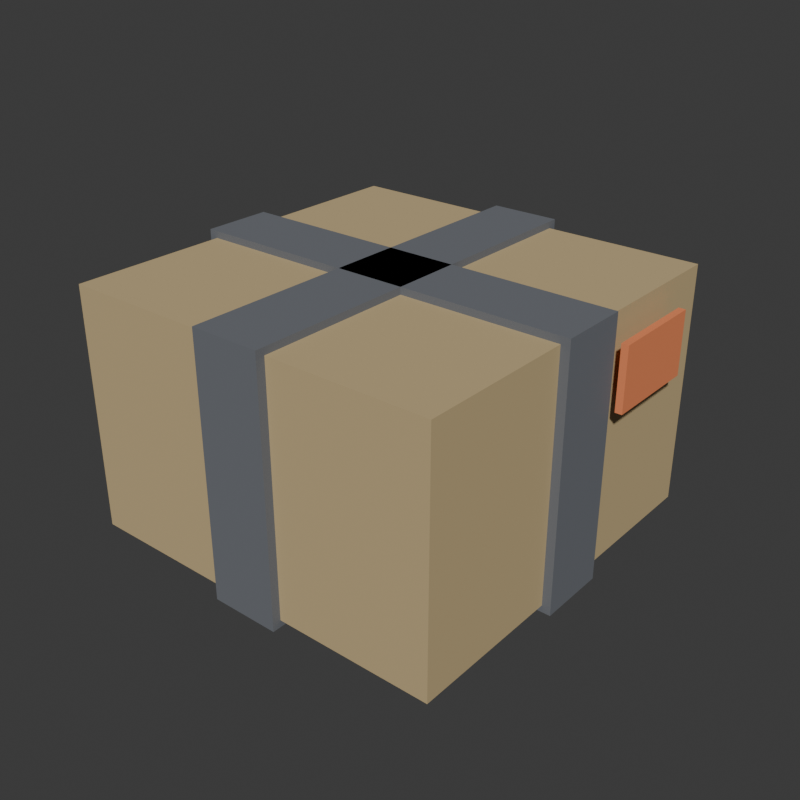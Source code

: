 # Source: payload.blend  (saved by Blender 5.1.30; exported with 4.5.12 LTS)
import bpy
from mathutils import Matrix  # noqa: F401  (used for matrix-valued properties, if any)

bpy.ops.wm.read_factory_settings(use_empty=True)
scene = bpy.context.scene
scene.name = 'Scene'

# ---- collections
col_collection = bpy.data.collections.new('Collection'); scene.collection.children.link(col_collection)

# ---- materials (node trees are filled in below, after node groups)
mat_payload_crate = bpy.data.materials.new('payload_crate')
mat_payload_strap = bpy.data.materials.new('payload_strap')
mat_payload_tag = bpy.data.materials.new('payload_tag')

# ---- material node trees
mat_payload_crate.use_nodes = True; mat_payload_crate.node_tree.nodes.clear()
_N = mat_payload_crate.node_tree.nodes; _L = mat_payload_crate.node_tree.links
n0 = _N.new('ShaderNodeBsdfPrincipled'); n0.name = 'Principled BSDF'; n0.location = (-200, 100)
n0.inputs[0].default_value = (0.55, 0.42, 0.22, 1.0)
n0.inputs[2].default_value = 0.9
n1 = _N.new('ShaderNodeOutputMaterial'); n1.name = 'Material Output'; n1.location = (200, 100)
_L.new(n0.outputs[0], n1.inputs[0])
n1.is_active_output = True
mat_payload_strap.use_nodes = True; mat_payload_strap.node_tree.nodes.clear()
_N = mat_payload_strap.node_tree.nodes; _L = mat_payload_strap.node_tree.links
n0 = _N.new('ShaderNodeBsdfPrincipled'); n0.name = 'Principled BSDF'; n0.location = (-200, 100)
n0.inputs[0].default_value = (0.15, 0.16, 0.18, 1.0)
n0.inputs[2].default_value = 0.9
n1 = _N.new('ShaderNodeOutputMaterial'); n1.name = 'Material Output'; n1.location = (200, 100)
_L.new(n0.outputs[0], n1.inputs[0])
n1.is_active_output = True
mat_payload_tag.use_nodes = True; mat_payload_tag.node_tree.nodes.clear()
_N = mat_payload_tag.node_tree.nodes; _L = mat_payload_tag.node_tree.links
n0 = _N.new('ShaderNodeBsdfPrincipled'); n0.name = 'Principled BSDF'; n0.location = (-200, 100)
n0.inputs[0].default_value = (0.85, 0.25, 0.1, 1.0)
n0.inputs[2].default_value = 0.9
n1 = _N.new('ShaderNodeOutputMaterial'); n1.name = 'Material Output'; n1.location = (200, 100)
_L.new(n0.outputs[0], n1.inputs[0])
n1.is_active_output = True

# ---- world
world_world = bpy.data.worlds.new('World'); scene.world = world_world
world_world.use_nodes = True; world_world.node_tree.nodes.clear()
_N = world_world.node_tree.nodes; _L = world_world.node_tree.links
n0 = _N.new('ShaderNodeOutputWorld'); n0.name = 'World Output'; n0.location = (200, 100)
n1 = _N.new('ShaderNodeBackground'); n1.name = 'Background'; n1.location = (-200, 100)
n1.inputs[0].default_value = (0.05088, 0.05088, 0.05088, 1.0)
_L.new(n1.outputs[0], n0.inputs[0])
n0.is_active_output = True
world_world.color = (0.05088, 0.05088, 0.05088)
world_world.sun_shadow_jitter_overblur = 0.0

# ---- meshes
me_cube_001 = bpy.data.meshes.new('Cube.001')
me_cube_001.from_pydata([(-0.11, -0.11, -0.07), (-0.11, -0.11, 0.07), (-0.11, 0.11, -0.07), (-0.11, 0.11, 0.07), (0.11, -0.11, -0.07), (0.11, -0.11, 0.07), (0.11, 0.11, -0.07), (0.11, 0.11, 0.07), (-0.115, -0.02, -0.074), (-0.115, -0.02, 0.074), (-0.115, 0.02, -0.074), (-0.115, 0.02, 0.074), (0.115, -0.02, -0.074), (0.115, -0.02, 0.074), (0.115, 0.02, -0.074), (0.115, 0.02, 0.074), (0.02, -0.115, -0.074), (0.02, -0.115, 0.074), (-0.02, -0.115, -0.074), (-0.02, -0.115, 0.074), (0.02, 0.115, -0.074), (0.02, 0.115, 0.074), (-0.02, 0.115, -0.074), (-0.02, 0.115, 0.074), (0.117, 0.022, 0.022), (0.117, 0.022, 0.058), (0.117, 0.078, 0.022), (0.117, 0.078, 0.058), (0.121, 0.022, 0.022), (0.121, 0.022, 0.058), (0.121, 0.078, 0.022), (0.121, 0.078, 0.058)], [], [(0, 1, 3, 2), (2, 3, 7, 6), (6, 7, 5, 4), (4, 5, 1, 0), (2, 6, 4, 0), (7, 3, 1, 5), (8, 9, 11, 10), (10, 11, 15, 14), (14, 15, 13, 12), (12, 13, 9, 8), (10, 14, 12, 8), (15, 11, 9, 13), (16, 17, 19, 18), (18, 19, 23, 22), (22, 23, 21, 20), (20, 21, 17, 16), (18, 22, 20, 16), (23, 19, 17, 21), (24, 25, 27, 26), (26, 27, 31, 30), (30, 31, 29, 28), (28, 29, 25, 24), (26, 30, 28, 24), (31, 27, 25, 29)])
me_cube_001.polygons.foreach_set('material_index', [0, 0, 0, 0, 0, 0, 1, 1, 1, 1, 1, 1, 1, 1, 1, 1, 1, 1, 2, 2, 2, 2, 2, 2])
_uv = me_cube_001.uv_layers.new(name='UVMap')
_uv.uv.foreach_set('vector', [0.375, 0.0, 0.625, 0.0, 0.625, 0.25, 0.375, 0.25, 0.375, 0.25, 0.625, 0.25, 0.625, 0.5, 0.375, 0.5, 0.375, 0.5, 0.625, 0.5, 0.625, 0.75, 0.375, 0.75, 0.375, 0.75, 0.625, 0.75, 0.625, 1.0, 0.375, 1.0, 0.125, 0.5, 0.375, 0.5, 0.375, 0.75, 0.125, 0.75, 0.625, 0.5, 0.875, 0.5, 0.875, 0.75, 0.625, 0.75, 0.375, 0.0, 0.625, 0.0, 0.625, 0.25, 0.375, 0.25, 0.375, 0.25, 0.625, 0.25, 0.625, 0.5, 0.375, 0.5, 0.375, 0.5, 0.625, 0.5, 0.625, 0.75, 0.375, 0.75, 0.375, 0.75, 0.625, 0.75, 0.625, 1.0, 0.375, 1.0, 0.125, 0.5, 0.375, 0.5, 0.375, 0.75, 0.125, 0.75, 0.625, 0.5, 0.875, 0.5, 0.875, 0.75, 0.625, 0.75, 0.375, 0.0, 0.625, 0.0, 0.625, 0.25, 0.375, 0.25, 0.375, 0.25, 0.625, 0.25, 0.625, 0.5, 0.375, 0.5, 0.375, 0.5, 0.625, 0.5, 0.625, 0.75, 0.375, 0.75, 0.375, 0.75, 0.625, 0.75, 0.625, 1.0, 0.375, 1.0, 0.125, 0.5, 0.375, 0.5, 0.375, 0.75, 0.125, 0.75, 0.625, 0.5, 0.875, 0.5, 0.875, 0.75, 0.625, 0.75, 0.375, 0.0, 0.625, 0.0, 0.625, 0.25, 0.375, 0.25, 0.375, 0.25, 0.625, 0.25, 0.625, 0.5, 0.375, 0.5, 0.375, 0.5, 0.625, 0.5, 0.625, 0.75, 0.375, 0.75, 0.375, 0.75, 0.625, 0.75, 0.625, 1.0, 0.375, 1.0, 0.125, 0.5, 0.375, 0.5, 0.375, 0.75, 0.125, 0.75, 0.625, 0.5, 0.875, 0.5, 0.875, 0.75, 0.625, 0.75])
me_cube_001.materials.append(mat_payload_crate)
me_cube_001.materials.append(mat_payload_strap)
me_cube_001.materials.append(mat_payload_tag)
me_cube_001.update()

# ---- objects
ob_payload = bpy.data.objects.new('payload', me_cube_001)

# ---- transforms, parenting, visibility, modifiers, constraints
ob_payload.location = (0.0, 0.0, 0.0)

# ---- collection membership
col_collection.objects.link(ob_payload)

# ---- scene / render settings (as saved in the file)
scene.frame_start = 1; scene.frame_end = 250; scene.frame_set(1)
scene.render.engine = 'BLENDER_EEVEE_NEXT'
scene.render.resolution_x = 512
scene.render.resolution_y = 512
scene.render.bake_bias = 0.0
scene.render.bake_samples = 0
scene.cycles.sampling_pattern = 'TABULATED_SOBOL'
scene.eevee.use_volume_custom_range = False
bpy.context.view_layer.update()

# ---- added for rendering (the .blend has no active camera and no usable light): camera, sun
cam_auto = bpy.data.cameras.new('AutoCamera')
cam_auto.lens = 50.0
cam_auto.sensor_width = 36.0
cam_auto.clip_end = 1000.0
ob_auto_camera = bpy.data.objects.new('AutoCamera', cam_auto)
scene.collection.objects.link(ob_auto_camera)
ob_auto_camera.location = (0.337235, -0.401083, 0.267388)
ob_auto_camera.rotation_euler = (1.09748, -7.21219e-08, 0.694738)
scene.camera = ob_auto_camera
light_auto_sun = bpy.data.lights.new('AutoSun', 'SUN')
light_auto_sun.energy = 3.0
light_auto_sun.angle = 0.0523599
ob_auto_sun = bpy.data.objects.new('AutoSun', light_auto_sun)
scene.collection.objects.link(ob_auto_sun)
ob_auto_sun.rotation_euler = (0.872665, 0.174533, 0.523599)
bpy.context.view_layer.update()
